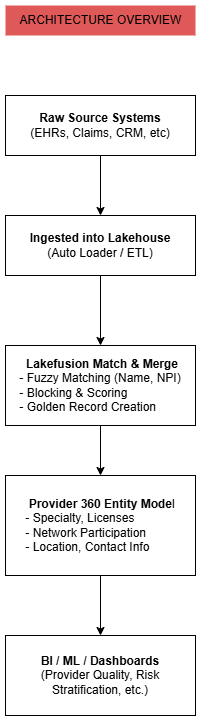

The diagram above was exported from draw.io. Its source (the exported page's mxGraphModel, read from the mxfile embedded in the PNG):
<mxGraphModel dx="1665" dy="1843" grid="1" gridSize="10" guides="1" tooltips="1" connect="1" arrows="1" fold="1" page="1" pageScale="1" pageWidth="850" pageHeight="1100" math="0" shadow="0">
  <root>
    <mxCell id="0" />
    <mxCell id="1" parent="0" />
    <mxCell id="3EefHsAkXaa42026brgP-7" value="" style="edgeStyle=orthogonalEdgeStyle;rounded=0;orthogonalLoop=1;jettySize=auto;html=1;" parent="1" source="3EefHsAkXaa42026brgP-1" target="3EefHsAkXaa42026brgP-4" edge="1">
      <mxGeometry relative="1" as="geometry" />
    </mxCell>
    <mxCell id="3EefHsAkXaa42026brgP-1" value="&lt;b&gt;Ingested into Lakehouse&lt;/b&gt;&lt;br&gt;(Auto Loader / ETL)" style="rounded=0;whiteSpace=wrap;html=1;" parent="1" vertex="1">
      <mxGeometry x="300" y="130" width="190" height="60" as="geometry" />
    </mxCell>
    <mxCell id="3EefHsAkXaa42026brgP-9" value="" style="edgeStyle=orthogonalEdgeStyle;rounded=0;orthogonalLoop=1;jettySize=auto;html=1;" parent="1" source="3EefHsAkXaa42026brgP-2" target="3EefHsAkXaa42026brgP-5" edge="1">
      <mxGeometry relative="1" as="geometry" />
    </mxCell>
    <mxCell id="3EefHsAkXaa42026brgP-2" value="&lt;div style=&quot;text-align: justify;&quot;&gt;&lt;span style=&quot;background-color: transparent; color: light-dark(rgb(0, 0, 0), rgb(255, 255, 255));&quot;&gt;&amp;nbsp;&lt;b&gt;Provider 360 Entity Mode&lt;/b&gt;l&lt;/span&gt;&lt;/div&gt;&lt;div style=&quot;text-align: justify;&quot;&gt;&lt;span style=&quot;background-color: transparent; color: light-dark(rgb(0, 0, 0), rgb(255, 255, 255));&quot;&gt;- Specialty, Licenses&lt;/span&gt;&lt;/div&gt;&lt;div style=&quot;text-align: justify;&quot;&gt;&lt;span style=&quot;background-color: transparent; color: light-dark(rgb(0, 0, 0), rgb(255, 255, 255));&quot;&gt;- Network Participation&lt;/span&gt;&lt;/div&gt;&lt;div style=&quot;text-align: justify;&quot;&gt;&lt;span style=&quot;background-color: transparent; color: light-dark(rgb(0, 0, 0), rgb(255, 255, 255));&quot;&gt;- Location, Contact Info&lt;/span&gt;&lt;/div&gt;" style="rounded=0;whiteSpace=wrap;html=1;" parent="1" vertex="1">
      <mxGeometry x="300" y="390" width="190" height="100" as="geometry" />
    </mxCell>
    <mxCell id="3EefHsAkXaa42026brgP-6" value="" style="edgeStyle=orthogonalEdgeStyle;rounded=0;orthogonalLoop=1;jettySize=auto;html=1;" parent="1" source="3EefHsAkXaa42026brgP-3" target="3EefHsAkXaa42026brgP-1" edge="1">
      <mxGeometry relative="1" as="geometry" />
    </mxCell>
    <mxCell id="3EefHsAkXaa42026brgP-3" value="&lt;b&gt;Raw Source Systems&lt;/b&gt;&lt;br&gt;(EHRs, Claims, CRM, etc)" style="rounded=0;whiteSpace=wrap;html=1;" parent="1" vertex="1">
      <mxGeometry x="300" y="10" width="190" height="60" as="geometry" />
    </mxCell>
    <mxCell id="3EefHsAkXaa42026brgP-8" value="" style="edgeStyle=orthogonalEdgeStyle;rounded=0;orthogonalLoop=1;jettySize=auto;html=1;" parent="1" source="3EefHsAkXaa42026brgP-4" target="3EefHsAkXaa42026brgP-2" edge="1">
      <mxGeometry relative="1" as="geometry" />
    </mxCell>
    <mxCell id="3EefHsAkXaa42026brgP-4" value="&lt;div style=&quot;text-align: justify;&quot;&gt;&lt;span style=&quot;background-color: transparent; color: light-dark(rgb(0, 0, 0), rgb(255, 255, 255));&quot;&gt;&amp;nbsp; &lt;b&gt;Lakefusion Match &amp;amp; Merge&lt;/b&gt;&lt;/span&gt;&lt;/div&gt;&lt;div style=&quot;text-align: justify;&quot;&gt;&lt;span style=&quot;background-color: transparent; color: light-dark(rgb(0, 0, 0), rgb(255, 255, 255));&quot;&gt;- Fuzzy Matching (Name, NPI)&lt;/span&gt;&lt;/div&gt;&lt;div style=&quot;&quot;&gt;&lt;span style=&quot;background-color: transparent; color: light-dark(rgb(0, 0, 0), rgb(255, 255, 255));&quot;&gt;&lt;div style=&quot;text-align: justify;&quot;&gt;&lt;span style=&quot;background-color: transparent; color: light-dark(rgb(0, 0, 0), rgb(255, 255, 255));&quot;&gt;- Blocking &amp;amp; Scoring&lt;/span&gt;&lt;/div&gt;&lt;/span&gt;&lt;span style=&quot;background-color: transparent; color: light-dark(rgb(0, 0, 0), rgb(255, 255, 255));&quot;&gt;&lt;div style=&quot;text-align: justify;&quot;&gt;&lt;span style=&quot;background-color: transparent; color: light-dark(rgb(0, 0, 0), rgb(255, 255, 255));&quot;&gt;- Golden Record Creation&lt;/span&gt;&lt;/div&gt;&lt;/span&gt;&lt;/div&gt;" style="rounded=0;whiteSpace=wrap;html=1;" parent="1" vertex="1">
      <mxGeometry x="300" y="260" width="190" height="80" as="geometry" />
    </mxCell>
    <mxCell id="3EefHsAkXaa42026brgP-5" value="&lt;b&gt;BI / ML / Dashboards&lt;/b&gt;&lt;br&gt;(Provider Quality, Risk Stratification, etc.)" style="rounded=0;whiteSpace=wrap;html=1;" parent="1" vertex="1">
      <mxGeometry x="300" y="550" width="190" height="80" as="geometry" />
    </mxCell>
    <mxCell id="3EefHsAkXaa42026brgP-10" value="ARCHITECTURE OVERVIEW" style="text;html=1;align=center;verticalAlign=middle;resizable=0;points=[];autosize=1;strokeColor=none;fillColor=#DE5957;" parent="1" vertex="1">
      <mxGeometry x="300" y="-80" width="190" height="30" as="geometry" />
    </mxCell>
  </root>
</mxGraphModel>